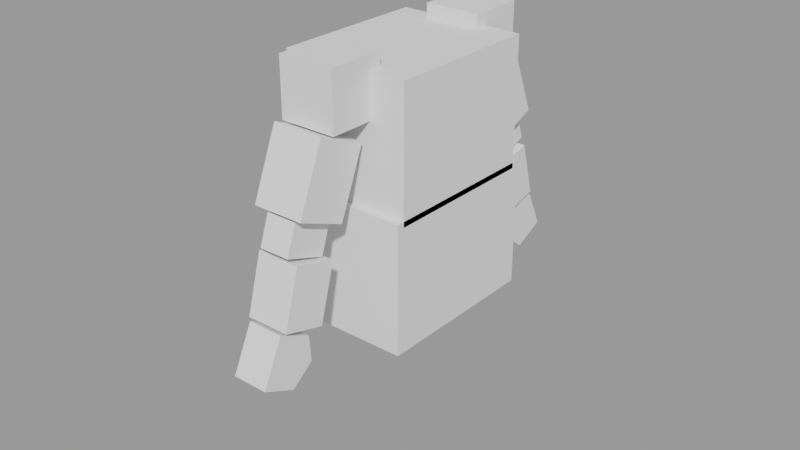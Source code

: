 # Source: Character_Creator_for_Video_Games_Design_take1.blend  (saved by Blender 3.5.10; exported with 4.5.12 LTS)
import bpy
from mathutils import Matrix  # noqa: F401  (used for matrix-valued properties, if any)

bpy.ops.wm.read_factory_settings(use_empty=True)
scene = bpy.context.scene
scene.name = 'Sculpting'

# ---- collections
col_knight = bpy.data.collections.new('Knight'); scene.collection.children.link(col_knight)
col_refs = bpy.data.collections.new('Refs'); scene.collection.children.link(col_refs)
col_refs.hide_render = True

# ---- meshes
me_cube_013 = bpy.data.meshes.new('Cube.013')
me_cube_013.from_pydata([(-1.0, -1.0, -1.0), (-1.0, -1.0, 1.0), (-1.0, 1.0, -1.0), (-1.0, 1.0, 1.0), (1.0, -1.0, -1.0), (1.0, -1.0, 1.0), (1.0, 1.0, -1.0), (1.0, 1.0, 1.0), (-1.0, -1.733, 0.0467), (-1.0, 1.0, 0.0), (1.0, 1.0, 0.0), (1.0, -1.733, 0.0467)], [], [(8, 1, 3, 9), (9, 3, 7, 10), (10, 7, 5, 11), (11, 5, 1, 8), (2, 6, 4, 0), (7, 3, 1, 5), (4, 11, 8, 0), (6, 10, 11, 4), (2, 9, 10, 6), (0, 8, 9, 2)])
_uv = me_cube_013.uv_layers.new(name='UVMap')
_uv.uv.foreach_set('vector', [0.5, 0.0, 0.625, 0.0, 0.625, 0.25, 0.5, 0.25, 0.5, 0.25, 0.625, 0.25, 0.625, 0.5, 0.5, 0.5, 0.5, 0.5, 0.625, 0.5, 0.625, 0.75, 0.5, 0.75, 0.5, 0.75, 0.625, 0.75, 0.625, 1.0, 0.5, 1.0, 0.125, 0.5, 0.375, 0.5, 0.375, 0.75, 0.125, 0.75, 0.625, 0.5, 0.875, 0.5, 0.875, 0.75, 0.625, 0.75, 0.375, 0.75, 0.5, 0.75, 0.5, 1.0, 0.375, 1.0, 0.375, 0.5, 0.5, 0.5, 0.5, 0.75, 0.375, 0.75, 0.375, 0.25, 0.5, 0.25, 0.5, 0.5, 0.375, 0.5, 0.375, 0.0, 0.5, 0.0, 0.5, 0.25, 0.375, 0.25])
me_cube_013.update()
me_cube_012 = bpy.data.meshes.new('Cube.012')
me_cube_012.from_pydata([(-1.0, -1.0, -1.0), (-1.0, -1.0, 1.0), (-1.0, 1.0, -1.0), (-1.0, 1.0, 1.0), (1.0, -1.0, -1.0), (1.0, -1.0, 1.0), (1.0, 1.0, -1.0), (1.0, 1.0, 1.0)], [], [(0, 1, 3, 2), (2, 3, 7, 6), (6, 7, 5, 4), (4, 5, 1, 0), (2, 6, 4, 0), (7, 3, 1, 5)])
_uv = me_cube_012.uv_layers.new(name='UVMap')
_uv.uv.foreach_set('vector', [0.375, 0.0, 0.625, 0.0, 0.625, 0.25, 0.375, 0.25, 0.375, 0.25, 0.625, 0.25, 0.625, 0.5, 0.375, 0.5, 0.375, 0.5, 0.625, 0.5, 0.625, 0.75, 0.375, 0.75, 0.375, 0.75, 0.625, 0.75, 0.625, 1.0, 0.375, 1.0, 0.125, 0.5, 0.375, 0.5, 0.375, 0.75, 0.125, 0.75, 0.625, 0.5, 0.875, 0.5, 0.875, 0.75, 0.625, 0.75])
me_cube_012.update()
me_cube_010 = bpy.data.meshes.new('Cube.010')
me_cube_010.from_pydata([(-1.0, -1.0, -1.0), (-1.0, -1.0, 1.0), (-1.0, 1.0, -1.0), (-1.0, 1.0, 1.0), (1.0, -1.0, -1.0), (1.0, -1.0, 1.0), (1.0, 1.0, -1.0), (1.0, 1.0, 1.0)], [], [(0, 1, 3, 2), (2, 3, 7, 6), (6, 7, 5, 4), (4, 5, 1, 0), (2, 6, 4, 0), (7, 3, 1, 5)])
_uv = me_cube_010.uv_layers.new(name='UVMap')
_uv.uv.foreach_set('vector', [0.375, 0.0, 0.625, 0.0, 0.625, 0.25, 0.375, 0.25, 0.375, 0.25, 0.625, 0.25, 0.625, 0.5, 0.375, 0.5, 0.375, 0.5, 0.625, 0.5, 0.625, 0.75, 0.375, 0.75, 0.375, 0.75, 0.625, 0.75, 0.625, 1.0, 0.375, 1.0, 0.125, 0.5, 0.375, 0.5, 0.375, 0.75, 0.125, 0.75, 0.625, 0.5, 0.875, 0.5, 0.875, 0.75, 0.625, 0.75])
me_cube_010.update()
me_cube_011 = bpy.data.meshes.new('Cube.011')
me_cube_011.from_pydata([(-1.0, -1.0, -1.0), (-1.0, -1.0, 1.0), (-1.0, 1.0, -1.0), (-1.0, 1.0, 1.0), (1.0, -1.0, -1.0), (1.0, -1.0, 1.0), (1.0, 1.0, -1.0), (1.0, 1.0, 1.0)], [], [(0, 1, 3, 2), (2, 3, 7, 6), (6, 7, 5, 4), (4, 5, 1, 0), (2, 6, 4, 0), (7, 3, 1, 5)])
_uv = me_cube_011.uv_layers.new(name='UVMap')
_uv.uv.foreach_set('vector', [0.375, 0.0, 0.625, 0.0, 0.625, 0.25, 0.375, 0.25, 0.375, 0.25, 0.625, 0.25, 0.625, 0.5, 0.375, 0.5, 0.375, 0.5, 0.625, 0.5, 0.625, 0.75, 0.375, 0.75, 0.375, 0.75, 0.625, 0.75, 0.625, 1.0, 0.375, 1.0, 0.125, 0.5, 0.375, 0.5, 0.375, 0.75, 0.125, 0.75, 0.625, 0.5, 0.875, 0.5, 0.875, 0.75, 0.625, 0.75])
me_cube_011.update()
me_cube_009 = bpy.data.meshes.new('Cube.009')
me_cube_009.from_pydata([(-1.0, 1.0, -1.0), (-1.0, 1.0, 1.0), (1.0, 1.0, -1.0), (1.0, 1.0, 1.0), (-1.0, 0.0, -1.0), (-1.0, 0.0, 1.0), (1.0, 0.0, -1.0), (1.0, 0.0, 1.0)], [], [(4, 5, 1, 0), (0, 1, 3, 2), (2, 3, 7, 6), (3, 1, 5, 7), (0, 2, 6, 4)])
_uv = me_cube_009.uv_layers.new(name='UVMap')
_uv.uv.foreach_set('vector', [0.375, 0.125, 0.625, 0.125, 0.625, 0.25, 0.375, 0.25, 0.375, 0.25, 0.625, 0.25, 0.625, 0.5, 0.375, 0.5, 0.375, 0.5, 0.625, 0.5, 0.625, 0.625, 0.375, 0.625, 0.625, 0.5, 0.875, 0.5, 0.875, 0.625, 0.625, 0.625, 0.125, 0.5, 0.375, 0.5, 0.375, 0.625, 0.125, 0.625])
me_cube_009.update()
me_cube_033 = bpy.data.meshes.new('Cube.033')
me_cube_033.from_pydata([(-1.0, 1.0, -1.0), (-1.0, 1.0, 1.0), (1.0, 1.0, -1.0), (1.0, 1.0, 1.0), (-1.0, 0.0, -1.0), (-1.0, 0.0, 1.0), (1.0, 0.0, -1.0), (1.0, 0.0, 1.0)], [], [(4, 5, 1, 0), (0, 1, 3, 2), (2, 3, 7, 6), (3, 1, 5, 7), (0, 2, 6, 4)])
_uv = me_cube_033.uv_layers.new(name='UVMap')
_uv.uv.foreach_set('vector', [0.375, 0.125, 0.625, 0.125, 0.625, 0.25, 0.375, 0.25, 0.375, 0.25, 0.625, 0.25, 0.625, 0.5, 0.375, 0.5, 0.375, 0.5, 0.625, 0.5, 0.625, 0.625, 0.375, 0.625, 0.625, 0.5, 0.875, 0.5, 0.875, 0.625, 0.625, 0.625, 0.125, 0.5, 0.375, 0.5, 0.375, 0.625, 0.125, 0.625])
me_cube_033.update()
me_cube_034 = bpy.data.meshes.new('Cube.034')
me_cube_034.from_pydata([(-1.0, -1.0, -1.0), (-1.0, -1.0, 1.0), (-1.0, 1.0, -1.0), (-1.0, 1.0, 1.0), (1.0, -1.0, -1.0), (1.0, -1.0, 1.0), (1.0, 1.0, -1.0), (1.0, 1.0, 1.0)], [], [(0, 1, 3, 2), (2, 3, 7, 6), (6, 7, 5, 4), (4, 5, 1, 0), (2, 6, 4, 0), (7, 3, 1, 5)])
_uv = me_cube_034.uv_layers.new(name='UVMap')
_uv.uv.foreach_set('vector', [0.375, 0.0, 0.625, 0.0, 0.625, 0.25, 0.375, 0.25, 0.375, 0.25, 0.625, 0.25, 0.625, 0.5, 0.375, 0.5, 0.375, 0.5, 0.625, 0.5, 0.625, 0.75, 0.375, 0.75, 0.375, 0.75, 0.625, 0.75, 0.625, 1.0, 0.375, 1.0, 0.125, 0.5, 0.375, 0.5, 0.375, 0.75, 0.125, 0.75, 0.625, 0.5, 0.875, 0.5, 0.875, 0.75, 0.625, 0.75])
me_cube_034.update()

# ---- objects
ob_hand = bpy.data.objects.new('Hand', me_cube_013)
ob_lowerarm = bpy.data.objects.new('lowerArm', me_cube_012)
ob_sholer = bpy.data.objects.new('Sholer', me_cube_010)
ob_uperarm = bpy.data.objects.new('UperArm', me_cube_011)
ob_upertorso = bpy.data.objects.new('Upertorso', me_cube_009)
ob_upertorso_001 = bpy.data.objects.new('Upertorso.001', me_cube_033)
ob_elbow = bpy.data.objects.new('Elbow', me_cube_034)
ob_back = bpy.data.objects.new('Back', None)
ob_helmet = bpy.data.objects.new('Helmet', None)

# ---- transforms, parenting, visibility, modifiers, constraints
ob_hand.location = (9.82e-16, 1.379, 1.805)
ob_hand.rotation_euler = (0.4424, 3.028e-16, -3.018e-17)
ob_hand.scale = (0.1416, 0.1416, 0.1933)
_m = ob_hand.modifiers.new('Mirror', 'MIRROR')
_m.use_axis = (False, True, False)
_m.mirror_object = ob_upertorso
ob_lowerarm.location = (1.01e-15, 1.174, 2.23)
ob_lowerarm.rotation_euler = (0.2736, 3.107e-16, -6.931e-17)
ob_lowerarm.scale = (0.1715, 0.1715, 0.234)
_m = ob_lowerarm.modifiers.new('Mirror', 'MIRROR')
_m.use_axis = (False, True, False)
_m.mirror_object = ob_upertorso
ob_sholer.location = (8.18e-16, 0.7379, 3.52)
ob_sholer.scale = (0.2226, 0.2226, 0.2226)
_m = ob_sholer.modifiers.new('Mirror', 'MIRROR')
_m.use_axis = (False, True, False)
_m.mirror_object = ob_upertorso
ob_uperarm.location = (9.291e-16, 0.9675, 2.99)
ob_uperarm.rotation_euler = (3.528, -4.343e-16, -2.889e-16)
ob_uperarm.scale = (0.2027, 0.2027, 0.2766)
_m = ob_uperarm.modifiers.new('Mirror', 'MIRROR')
_m.use_axis = (False, True, False)
_m.mirror_object = ob_upertorso
ob_upertorso.location = (9.859e-17, 0.0, 3.129)
ob_upertorso.scale = (0.505, 0.6196, 0.505)
_m = ob_upertorso.modifiers.new('Mirror', 'MIRROR')
_m.use_axis = (False, True, False)
_m.use_clip = True
ob_upertorso_001.location = (3.132e-16, 0.0, 2.163)
ob_upertorso_001.scale = (0.505, 0.6813, 0.505)
_m = ob_upertorso_001.modifiers.new('Mirror', 'MIRROR')
_m.use_axis = (False, True, False)
_m.use_clip = True
ob_elbow.location = (1.014e-15, 1.111, 2.606)
ob_elbow.rotation_euler = (5.05, 4.578e-17, -6.59e-16)
ob_elbow.scale = (0.1218, 0.1218, 0.1663)
_m = ob_elbow.modifiers.new('Mirror', 'MIRROR')
_m.use_axis = (False, True, False)
_m.mirror_object = ob_upertorso
ob_back.location = (0.8683, -0.009187, 2.472)
ob_back.rotation_euler = (1.571, -0.0, 1.571)
ob_back.scale = (0.5802, 0.5802, 0.5802)
ob_back.empty_display_type = 'IMAGE'
ob_back.empty_display_size = 5.0
ob_back.show_empty_image_perspective = False
ob_back.use_empty_image_alpha = True
ob_back.empty_image_side = 'BACK'
ob_back.color = (1.0, 1.0, 1.0, 0.4143)
ob_back.hide_render = True
ob_helmet.location = (-0.09136, -2.376, 4.986)
ob_helmet.rotation_euler = (1.571, -0.0, 6.283)
ob_helmet.scale = (0.5549, 0.5549, 0.5549)
ob_helmet.empty_display_type = 'IMAGE'
ob_helmet.empty_display_size = 5.0
ob_helmet.empty_image_depth = 'BACK'
ob_helmet.show_empty_image_perspective = False
ob_helmet.use_empty_image_alpha = True
ob_helmet.empty_image_side = 'BACK'
ob_helmet.color = (1.0, 1.0, 1.0, 0.1964)
ob_helmet.hide_render = True

# ---- collection membership
col_knight.objects.link(ob_hand)
col_knight.objects.link(ob_lowerarm)
col_knight.objects.link(ob_sholer)
col_knight.objects.link(ob_uperarm)
col_knight.objects.link(ob_upertorso)
col_knight.objects.link(ob_upertorso_001)
col_knight.objects.link(ob_elbow)
col_refs.objects.link(ob_back)
col_refs.objects.link(ob_helmet)

# ---- scene / render settings (as saved in the file)
scene.frame_start = 1; scene.frame_end = 250; scene.frame_set(1)
scene.render.engine = 'BLENDER_EEVEE_NEXT'
scene.render.image_settings.exr_codec = 'NONE'
scene.render.simplify_subdivision_render = 0
scene.render.simplify_child_particles_render = 0.0
scene.cycles.sampling_pattern = 'TABULATED_SOBOL'
scene.eevee.use_shadows = False
scene.view_settings.view_transform = 'Filmic'
bpy.context.view_layer.update()

# ---- added for rendering (the .blend has no active camera and no usable light): camera, sun + grey world if the file has none
cam_auto = bpy.data.cameras.new('AutoCamera')
cam_auto.lens = 50.0
cam_auto.sensor_width = 36.0
cam_auto.clip_end = 1000.0
ob_auto_camera = bpy.data.objects.new('AutoCamera', cam_auto)
scene.collection.objects.link(ob_auto_camera)
ob_auto_camera.location = (4.60156, -5.57428, 5.93924)
ob_auto_camera.rotation_euler = (1.09748, -7.21219e-08, 0.694738)
scene.camera = ob_auto_camera
light_auto_sun = bpy.data.lights.new('AutoSun', 'SUN')
light_auto_sun.energy = 3.0
light_auto_sun.angle = 0.0523599
ob_auto_sun = bpy.data.objects.new('AutoSun', light_auto_sun)
scene.collection.objects.link(ob_auto_sun)
ob_auto_sun.rotation_euler = (0.872665, 0.174533, 0.523599)
if scene.world is None:
    world_auto = bpy.data.worlds.new('AutoWorld')
    world_auto.color = (0.3, 0.3, 0.3)
    scene.world = world_auto
bpy.context.view_layer.update()

